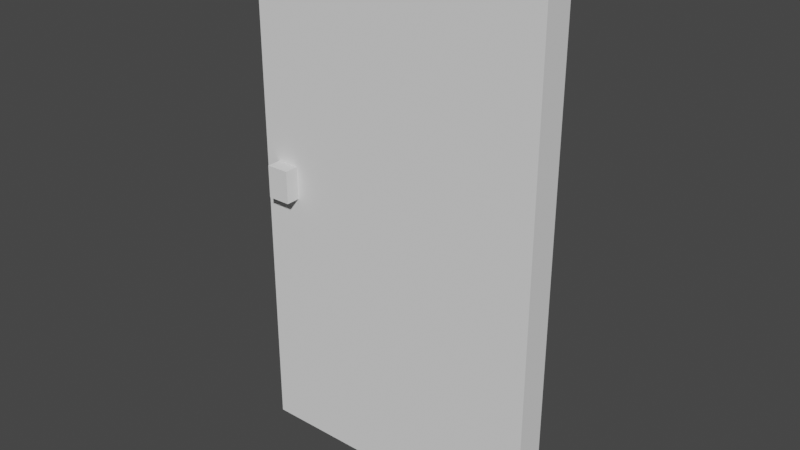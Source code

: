# Source: Door.blend  (saved by Blender 2.90.8; exported with 4.5.12 LTS)
import bpy
from mathutils import Matrix  # noqa: F401  (used for matrix-valued properties, if any)

bpy.ops.wm.read_factory_settings(use_empty=True)
scene = bpy.context.scene
scene.name = 'Scene'

# ---- world
world_world = bpy.data.worlds.new('World'); scene.world = world_world
world_world.use_nodes = True; world_world.node_tree.nodes.clear()
_N = world_world.node_tree.nodes; _L = world_world.node_tree.links
n0 = _N.new('ShaderNodeOutputWorld'); n0.name = 'World Output'; n0.location = (300, 300)
n1 = _N.new('ShaderNodeBackground'); n1.name = 'Background'; n1.location = (10, 300)
n1.inputs[0].default_value = (0.05088, 0.05088, 0.05088, 1.0)
_L.new(n1.outputs[0], n0.inputs[0])
n0.is_active_output = True
world_world.color = (0.05088, 0.05088, 0.05088)
world_world.use_sun_shadow = False
world_world.sun_shadow_jitter_overblur = 0.0

# ---- meshes
me_cube_003 = bpy.data.meshes.new('Cube.003')
me_cube_003.from_pydata([(0.5734, 0.05854, -0.9868), (0.5734, 0.05854, 1.0), (0.5734, 0.0, -0.9868), (0.5734, 0.0, 1.0), (0.5734, 0.0, 1.0), (-0.4271, 0.05854, 0.01243), (-0.5165, 0.05854, 0.01243), (-0.5734, 0.008418, 1.0), (-0.5165, 0.05854, 0.1376), (-0.4271, 0.05854, 0.1388), (0.0, 0.0, -0.9868), (-0.5734, 0.0, -0.9868), (-0.5734, 0.0, 1.0), (-0.5734, 0.0, 1.0), (0.0, 0.0, 1.036), (0.0, 0.05854, 1.036), (0.0, 0.05854, -0.9868), (-0.5734, 0.05854, -0.9868), (-0.4271, 0.113, 0.1388), (-0.5734, 0.05854, 1.0), (-0.4271, 0.113, 0.01243), (-0.5165, 0.113, 0.1376), (-0.5165, 0.113, 0.01243)], [(19, 7), (12, 7)], [(3, 2, 0, 1), (15, 14, 4, 1), (0, 2, 10, 16), (16, 15, 1, 0), (17, 11, 12, 19), (15, 19, 13, 14), (17, 16, 10, 11), (5, 6, 22, 20), (5, 9, 15, 16), (8, 6, 17, 19), (6, 5, 16, 17), (9, 8, 19, 15), (20, 22, 21, 18), (9, 5, 20, 18), (8, 9, 18, 21), (6, 8, 21, 22)])
_uv = me_cube_003.uv_layers.new(name='UVMap')
_uv.uv.foreach_set('vector', [0.0, 0.0, 0.0, 0.0, 0.0, 0.0, 0.0, 0.0, 0.0, 0.0, 0.0, 0.0, 0.0, 0.0, 0.0, 0.0, 0.0, 0.0, 0.0, 0.0, 0.0, 0.0, 0.0, 0.0, 0.0, 0.0, 0.0, 0.0, 0.0, 0.0, 0.0, 0.0, 0.0, 0.0, 0.0, 0.0, 0.0, 0.0, 0.0, 0.0, 0.0, 0.0, 0.0, 0.0, 0.0, 0.0, 0.0, 0.0, 0.0, 0.0, 0.0, 0.0, 0.0, 0.0, 0.0, 0.0, 0.0, 0.0, 0.0, 0.0, 0.0, 0.0, 0.0, 0.0, 0.0, 0.0, 0.0, 0.0, 0.0, 0.0, 0.0, 0.0, 0.0, 0.0, 0.0, 0.0, 0.0, 0.0, 0.0, 0.0, 0.0, 0.0, 0.0, 0.0, 0.0, 0.0, 0.0, 0.0, 0.0, 0.0, 0.0, 0.0, 0.0, 0.0, 0.0, 0.0, 0.0, 0.0, 0.0, 0.0, 0.0, 0.0, 0.0, 0.0, 0.0, 0.0, 0.0, 0.0, 0.0, 0.0, 0.0, 0.0, 0.0, 0.0, 0.0, 0.0, 0.0, 0.0, 0.0, 0.0, 0.0, 0.0, 0.0, 0.0, 0.0, 0.0, 0.0, 0.0])
me_cube_003.use_remesh_fix_poles = True
me_cube_003.use_remesh_preserve_attributes = False
me_cube_003.use_mirror_vertex_groups = False
me_cube_003.update()

# ---- objects
ob_door = bpy.data.objects.new('Door', me_cube_003)

# ---- transforms, parenting, visibility, modifiers, constraints
ob_door.location = (0.0, 0.0, 0.0)
ob_door.scale = (1.0, 1.0, 1.0)
ob_door.lineart.crease_threshold = 0.0
_m = ob_door.modifiers.new('Mirror', 'MIRROR')
_m.use_axis = (False, True, False)

# ---- collection membership
scene.collection.objects.link(ob_door)

# ---- scene / render settings (as saved in the file)
scene.frame_start = 1; scene.frame_end = 250; scene.frame_set(1)
scene.render.engine = 'BLENDER_EEVEE_NEXT'
scene.cycles.use_denoising = False
scene.cycles.samples = 128
scene.cycles.sampling_pattern = 'TABULATED_SOBOL'
scene.cycles.use_adaptive_sampling = False
scene.cycles.use_light_tree = False
scene.view_settings.view_transform = 'Filmic'
bpy.context.view_layer.update()

# ---- added for rendering (the .blend has no active camera and no usable light): camera, sun
cam_auto = bpy.data.cameras.new('AutoCamera')
cam_auto.lens = 50.0
cam_auto.sensor_width = 36.0
cam_auto.clip_end = 1000.0
ob_auto_camera = bpy.data.objects.new('AutoCamera', cam_auto)
scene.collection.objects.link(ob_auto_camera)
ob_auto_camera.location = (2.16146, -2.59375, 1.75375)
ob_auto_camera.rotation_euler = (1.09748, -7.21219e-08, 0.694738)
scene.camera = ob_auto_camera
light_auto_sun = bpy.data.lights.new('AutoSun', 'SUN')
light_auto_sun.energy = 3.0
light_auto_sun.angle = 0.0523599
ob_auto_sun = bpy.data.objects.new('AutoSun', light_auto_sun)
scene.collection.objects.link(ob_auto_sun)
ob_auto_sun.rotation_euler = (0.872665, 0.174533, 0.523599)
bpy.context.view_layer.update()
